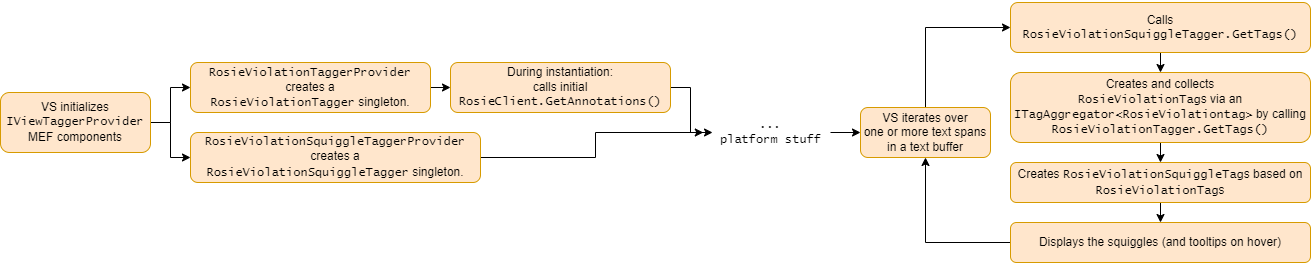

The diagram above was exported from draw.io. Its source (the exported page's mxGraphModel, read from the mxfile embedded in the PNG):
<mxGraphModel dx="1587" dy="741" grid="1" gridSize="10" guides="1" tooltips="1" connect="1" arrows="1" fold="1" page="1" pageScale="1" pageWidth="2339" pageHeight="3300" math="0" shadow="0">
  <root>
    <mxCell id="0" />
    <mxCell id="1" parent="0" />
    <mxCell id="UXKy-YPdThxljyBeDTNN-27" style="edgeStyle=orthogonalEdgeStyle;rounded=0;orthogonalLoop=1;jettySize=auto;html=1;exitX=1;exitY=0.5;exitDx=0;exitDy=0;entryX=0;entryY=0.5;entryDx=0;entryDy=0;fontFamily=Lucida Console;" edge="1" parent="1" source="UXKy-YPdThxljyBeDTNN-1" target="UXKy-YPdThxljyBeDTNN-26">
      <mxGeometry relative="1" as="geometry" />
    </mxCell>
    <mxCell id="UXKy-YPdThxljyBeDTNN-1" value="&lt;p&gt;&lt;font face=&quot;Lucida Console&quot;&gt;RosieViolationTaggerProvider&lt;br&gt;&lt;/font&gt;creates a&lt;br&gt;&lt;font face=&quot;Lucida Console&quot;&gt;RosieViolationTagger&lt;/font&gt; singleton.&lt;/p&gt;" style="rounded=1;whiteSpace=wrap;html=1;fillColor=#ffe6cc;strokeColor=#d79b00;" vertex="1" parent="1">
      <mxGeometry x="860" y="100" width="240" height="50" as="geometry" />
    </mxCell>
    <mxCell id="UXKy-YPdThxljyBeDTNN-12" style="edgeStyle=orthogonalEdgeStyle;rounded=0;orthogonalLoop=1;jettySize=auto;html=1;exitX=1;exitY=0.5;exitDx=0;exitDy=0;entryX=-0.06;entryY=0.5;entryDx=0;entryDy=0;entryPerimeter=0;fontFamily=Lucida Console;" edge="1" parent="1" source="UXKy-YPdThxljyBeDTNN-2" target="UXKy-YPdThxljyBeDTNN-9">
      <mxGeometry relative="1" as="geometry" />
    </mxCell>
    <mxCell id="UXKy-YPdThxljyBeDTNN-2" value="&lt;font style=&quot;background-color: initial;&quot; face=&quot;Lucida Console&quot;&gt;RosieViolationSquiggleTaggerProvider&lt;br&gt;&lt;/font&gt;&lt;span style=&quot;background-color: initial;&quot;&gt;&lt;font face=&quot;Helvetica&quot;&gt;creates a&lt;br&gt;&lt;/font&gt;&lt;font style=&quot;&quot; face=&quot;Lucida Console&quot;&gt;RosieViolationSquiggleTagger&lt;/font&gt;&lt;font face=&quot;Helvetica&quot;&gt;&amp;nbsp;singleton.&lt;/font&gt;&lt;/span&gt;" style="rounded=1;whiteSpace=wrap;html=1;fontFamily=Lucida Console;fillColor=#ffe6cc;strokeColor=#d79b00;" vertex="1" parent="1">
      <mxGeometry x="860" y="170" width="290" height="50" as="geometry" />
    </mxCell>
    <mxCell id="UXKy-YPdThxljyBeDTNN-6" style="edgeStyle=orthogonalEdgeStyle;rounded=0;orthogonalLoop=1;jettySize=auto;html=1;exitX=1;exitY=0.5;exitDx=0;exitDy=0;entryX=0;entryY=0.5;entryDx=0;entryDy=0;fontFamily=Lucida Console;" edge="1" parent="1" source="UXKy-YPdThxljyBeDTNN-3" target="UXKy-YPdThxljyBeDTNN-1">
      <mxGeometry relative="1" as="geometry" />
    </mxCell>
    <mxCell id="UXKy-YPdThxljyBeDTNN-7" style="edgeStyle=orthogonalEdgeStyle;rounded=0;orthogonalLoop=1;jettySize=auto;html=1;exitX=1;exitY=0.5;exitDx=0;exitDy=0;fontFamily=Lucida Console;" edge="1" parent="1" source="UXKy-YPdThxljyBeDTNN-3" target="UXKy-YPdThxljyBeDTNN-2">
      <mxGeometry relative="1" as="geometry" />
    </mxCell>
    <mxCell id="UXKy-YPdThxljyBeDTNN-3" value="&lt;font face=&quot;Helvetica&quot;&gt;VS initializes &lt;/font&gt;IViewTaggerProvider &lt;font face=&quot;Helvetica&quot;&gt;MEF components&lt;/font&gt;" style="rounded=1;whiteSpace=wrap;html=1;fontFamily=Lucida Console;fillColor=#ffe6cc;strokeColor=#d79b00;" vertex="1" parent="1">
      <mxGeometry x="670" y="130" width="150" height="60" as="geometry" />
    </mxCell>
    <mxCell id="UXKy-YPdThxljyBeDTNN-25" value="" style="edgeStyle=orthogonalEdgeStyle;rounded=0;orthogonalLoop=1;jettySize=auto;html=1;fontFamily=Lucida Console;" edge="1" parent="1" source="UXKy-YPdThxljyBeDTNN-9" target="UXKy-YPdThxljyBeDTNN-13">
      <mxGeometry relative="1" as="geometry" />
    </mxCell>
    <mxCell id="UXKy-YPdThxljyBeDTNN-9" value="...&lt;br&gt;platform stuff" style="text;html=1;align=center;verticalAlign=middle;resizable=0;points=[];autosize=1;strokeColor=none;fillColor=none;fontFamily=Lucida Console;" vertex="1" parent="1">
      <mxGeometry x="1380" y="150" width="120" height="40" as="geometry" />
    </mxCell>
    <mxCell id="UXKy-YPdThxljyBeDTNN-16" style="edgeStyle=orthogonalEdgeStyle;rounded=0;orthogonalLoop=1;jettySize=auto;html=1;exitX=0.5;exitY=0;exitDx=0;exitDy=0;entryX=0;entryY=0.5;entryDx=0;entryDy=0;fontFamily=Lucida Console;" edge="1" parent="1" source="UXKy-YPdThxljyBeDTNN-13" target="UXKy-YPdThxljyBeDTNN-14">
      <mxGeometry relative="1" as="geometry" />
    </mxCell>
    <mxCell id="UXKy-YPdThxljyBeDTNN-13" value="&lt;p&gt;VS iterates over&lt;br&gt;one or more text spans&lt;br&gt;in a text buffer&lt;/p&gt;" style="rounded=1;whiteSpace=wrap;html=1;fillColor=#ffe6cc;strokeColor=#d79b00;" vertex="1" parent="1">
      <mxGeometry x="1530" y="145" width="130" height="50" as="geometry" />
    </mxCell>
    <mxCell id="UXKy-YPdThxljyBeDTNN-20" style="edgeStyle=orthogonalEdgeStyle;rounded=0;orthogonalLoop=1;jettySize=auto;html=1;exitX=0.5;exitY=1;exitDx=0;exitDy=0;entryX=0.5;entryY=0;entryDx=0;entryDy=0;fontFamily=Lucida Console;" edge="1" parent="1" source="UXKy-YPdThxljyBeDTNN-14" target="UXKy-YPdThxljyBeDTNN-17">
      <mxGeometry relative="1" as="geometry" />
    </mxCell>
    <mxCell id="UXKy-YPdThxljyBeDTNN-14" value="&lt;p&gt;Calls &lt;font face=&quot;Lucida Console&quot;&gt;RosieViolationSquiggleTagger.GetTags()&lt;/font&gt;&lt;/p&gt;" style="rounded=1;whiteSpace=wrap;html=1;fillColor=#ffe6cc;strokeColor=#d79b00;" vertex="1" parent="1">
      <mxGeometry x="1680" y="40" width="300" height="50" as="geometry" />
    </mxCell>
    <mxCell id="UXKy-YPdThxljyBeDTNN-21" style="edgeStyle=orthogonalEdgeStyle;rounded=0;orthogonalLoop=1;jettySize=auto;html=1;exitX=0.5;exitY=1;exitDx=0;exitDy=0;entryX=0.5;entryY=0;entryDx=0;entryDy=0;fontFamily=Lucida Console;" edge="1" parent="1" source="UXKy-YPdThxljyBeDTNN-17" target="UXKy-YPdThxljyBeDTNN-18">
      <mxGeometry relative="1" as="geometry" />
    </mxCell>
    <mxCell id="UXKy-YPdThxljyBeDTNN-17" value="&lt;p&gt;Creates and collects&lt;br&gt;&lt;font face=&quot;Lucida Console&quot;&gt;RosieViolationTag&lt;/font&gt;s via an &lt;font face=&quot;Lucida Console&quot;&gt;ITagAggregator&amp;lt;RosieViolationtag&amp;gt;&lt;/font&gt;&amp;nbsp;by calling &lt;font face=&quot;Lucida Console&quot;&gt;RosieViolationTagger.GetTags()&lt;/font&gt;&lt;/p&gt;" style="rounded=1;whiteSpace=wrap;html=1;fillColor=#ffe6cc;strokeColor=#d79b00;" vertex="1" parent="1">
      <mxGeometry x="1680" y="110" width="300" height="70" as="geometry" />
    </mxCell>
    <mxCell id="UXKy-YPdThxljyBeDTNN-22" style="edgeStyle=orthogonalEdgeStyle;rounded=0;orthogonalLoop=1;jettySize=auto;html=1;exitX=0.5;exitY=1;exitDx=0;exitDy=0;entryX=0.5;entryY=0;entryDx=0;entryDy=0;fontFamily=Lucida Console;" edge="1" parent="1" source="UXKy-YPdThxljyBeDTNN-18" target="UXKy-YPdThxljyBeDTNN-19">
      <mxGeometry relative="1" as="geometry" />
    </mxCell>
    <mxCell id="UXKy-YPdThxljyBeDTNN-18" value="&lt;p&gt;Creates &lt;font face=&quot;Lucida Console&quot;&gt;RosieViolationSquiggleTag&lt;/font&gt;s based on &lt;font face=&quot;Lucida Console&quot;&gt;RosieViolationTag&lt;/font&gt;s&lt;/p&gt;" style="rounded=1;whiteSpace=wrap;html=1;fillColor=#ffe6cc;strokeColor=#d79b00;" vertex="1" parent="1">
      <mxGeometry x="1680" y="200" width="300" height="40" as="geometry" />
    </mxCell>
    <mxCell id="UXKy-YPdThxljyBeDTNN-23" style="edgeStyle=orthogonalEdgeStyle;rounded=0;orthogonalLoop=1;jettySize=auto;html=1;exitX=0;exitY=0.5;exitDx=0;exitDy=0;entryX=0.5;entryY=1;entryDx=0;entryDy=0;fontFamily=Lucida Console;" edge="1" parent="1" source="UXKy-YPdThxljyBeDTNN-19" target="UXKy-YPdThxljyBeDTNN-13">
      <mxGeometry relative="1" as="geometry" />
    </mxCell>
    <mxCell id="UXKy-YPdThxljyBeDTNN-19" value="&lt;p&gt;Displays the squiggles (and tooltips on hover)&lt;/p&gt;" style="rounded=1;whiteSpace=wrap;html=1;fillColor=#ffe6cc;strokeColor=#d79b00;" vertex="1" parent="1">
      <mxGeometry x="1680" y="260" width="300" height="40" as="geometry" />
    </mxCell>
    <mxCell id="UXKy-YPdThxljyBeDTNN-28" style="edgeStyle=orthogonalEdgeStyle;rounded=0;orthogonalLoop=1;jettySize=auto;html=1;exitX=1;exitY=0.5;exitDx=0;exitDy=0;entryX=0.017;entryY=0.5;entryDx=0;entryDy=0;entryPerimeter=0;fontFamily=Lucida Console;" edge="1" parent="1" source="UXKy-YPdThxljyBeDTNN-26" target="UXKy-YPdThxljyBeDTNN-9">
      <mxGeometry relative="1" as="geometry" />
    </mxCell>
    <mxCell id="UXKy-YPdThxljyBeDTNN-26" value="&lt;p&gt;During instantiation:&lt;br&gt;calls initial &lt;font face=&quot;Lucida Console&quot;&gt;RosieClient.GetAnnotations()&lt;/font&gt;&lt;/p&gt;" style="rounded=1;whiteSpace=wrap;html=1;fillColor=#ffe6cc;strokeColor=#d79b00;" vertex="1" parent="1">
      <mxGeometry x="1120" y="100" width="220" height="50" as="geometry" />
    </mxCell>
  </root>
</mxGraphModel>